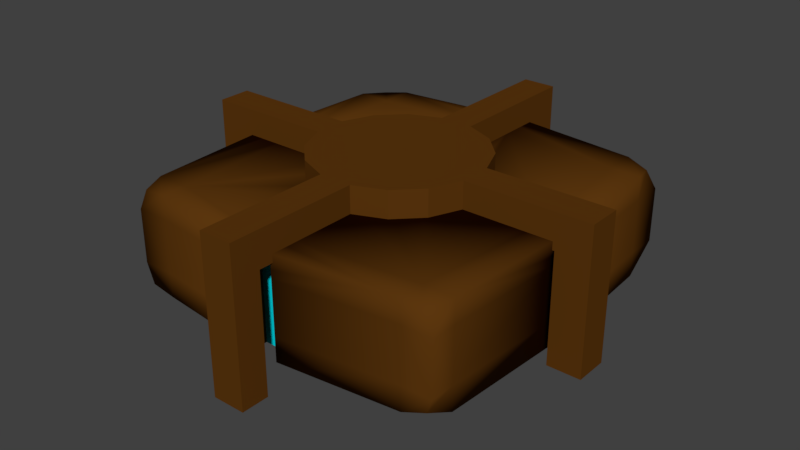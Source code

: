 # Source: PuzzlePlatform.blend  (saved by Blender 2.77.0; exported with 4.5.12 LTS)
import bpy
from mathutils import Matrix  # noqa: F401  (used for matrix-valued properties, if any)

bpy.ops.wm.read_factory_settings(use_empty=True)
scene = bpy.context.scene
scene.name = 'Scene'

# ---- collections
col_collection_1 = bpy.data.collections.new('Collection 1'); scene.collection.children.link(col_collection_1)

# ---- materials (node trees are filled in below, after node groups)
mat_platform_main = bpy.data.materials.new('Platform main')
mat_platform_main.alpha_threshold = 0.0
mat_platform_main.use_transparent_shadow = False
mat_platform_main.diffuse_color = (0.1065, 0.03763, 0.004642, 1.0)
mat_platform_main.roughness = 0.5
mat_platform_main.specular_intensity = 0.0
mat_platform_main.line_color = (0.0, 0.0, 0.0, 1.0)
mat_platform_detail = bpy.data.materials.new('Platform detail')
mat_platform_detail.alpha_threshold = 0.0
mat_platform_detail.use_transparent_shadow = False
mat_platform_detail.diffuse_color = (0.0, 0.7028, 0.8, 1.0)
mat_platform_detail.roughness = 0.5
mat_platform_detail.specular_intensity = 0.6863

# ---- material node trees

# ---- world
world_world = bpy.data.worlds.new('World'); scene.world = world_world
world_world.color = (0.05088, 0.05088, 0.05088)
world_world.use_sun_shadow = False
world_world.sun_shadow_jitter_overblur = 0.0
world_world.cycles.sampling_method = 'MANUAL'

# ---- meshes
me_cube_001 = bpy.data.meshes.new('Cube.001')
me_cube_001.from_pydata([(-0.09863, 0.4537, 0.2477), (-0.09863, 0.4537, 0.4477), (0.09256, 0.4537, 0.2477), (0.09256, 0.4537, 0.4477), (0.2692, 0.3805, 0.2477), (0.2692, 0.3805, 0.4477), (0.4044, 0.2454, 0.2477), (0.4044, 0.2454, 0.4477), (0.4776, 0.06872, 0.2477), (0.4776, 0.06872, 0.4477), (0.4776, -0.1225, 0.2477), (0.4776, -0.1225, 0.4477), (0.4044, -0.2991, 0.2477), (0.4044, -0.2991, 0.4477), (0.2692, -0.4343, 0.2477), (0.2692, -0.4343, 0.4477), (0.09256, -0.5075, 0.2477), (0.09256, -0.5075, 0.4477), (-0.09863, -0.5075, 0.2477), (-0.09863, -0.5075, 0.4477), (-0.2753, -0.4343, 0.2477), (-0.2753, -0.4343, 0.4477), (-0.4105, -0.2991, 0.2477), (-0.4105, -0.2991, 0.4477), (-0.4836, -0.1225, 0.2477), (-0.4836, -0.1225, 0.4477), (-0.4836, 0.06872, 0.2477), (-0.4836, 0.06872, 0.4477), (-0.4105, 0.2454, 0.2477), (-0.4105, 0.2454, 0.4477), (-0.2753, 0.3805, 0.2477), (-0.2753, 0.3805, 0.4477), (-1.073, -0.1225, 0.4477), (-1.073, -0.1225, 0.2477), (-1.073, 0.06872, 0.2477), (-1.073, 0.06872, 0.4477), (-1.228, -0.1225, 0.4477), (-1.228, -0.1225, 0.2477), (-1.228, 0.06872, 0.2477), (-1.228, 0.06872, 0.4477), (-1.073, -0.1225, -0.4029), (-1.073, 0.06872, -0.4029), (-1.228, -0.1225, -0.4029), (-1.228, 0.06872, -0.4029), (0.09256, -1.111, 0.4477), (0.09256, -1.111, 0.2477), (-0.09863, -1.111, 0.2477), (-0.09863, -1.111, 0.4477), (0.09256, -1.274, 0.4477), (0.09256, -1.274, 0.2477), (-0.09863, -1.274, 0.2477), (-0.09863, -1.274, 0.4477), (0.09256, -1.111, -0.4429), (-0.09863, -1.111, -0.4429), (0.09256, -1.274, -0.4429), (-0.09863, -1.274, -0.4429), (-0.09863, 1.112, 0.2477), (0.09256, 1.112, 0.2477), (0.09256, 1.112, 0.4477), (-0.09863, 1.112, 0.4477), (-0.09863, 1.26, 0.2477), (0.09256, 1.26, 0.2477), (0.09256, 1.26, 0.4477), (-0.09863, 1.26, 0.4477), (-0.09863, 1.112, -0.4062), (0.09256, 1.112, -0.4062), (-0.09863, 1.26, -0.4062), (0.09256, 1.26, -0.4062), (1.006, 0.06872, 0.4477), (1.006, 0.06872, 0.2477), (1.006, -0.1225, 0.2477), (1.006, -0.1225, 0.4477), (1.2, 0.06872, 0.4477), (1.2, 0.06872, 0.2477), (1.2, -0.1225, 0.2477), (1.2, -0.1225, 0.4477), (1.006, 0.06872, -0.3825), (1.006, -0.1225, -0.3825), (1.2, 0.06872, -0.3825), (1.2, -0.1225, -0.3825)], [], [(3, 2, 57, 58), (2, 3, 5, 4), (4, 5, 7, 6), (6, 7, 9, 8), (9, 11, 71, 68), (10, 11, 13, 12), (12, 13, 15, 14), (14, 15, 17, 16), (19, 18, 46, 47), (18, 19, 21, 20), (20, 21, 23, 22), (22, 23, 25, 24), (25, 27, 35, 32), (26, 27, 29, 28), (3, 1, 31, 29, 27, 25, 23, 21, 19, 17, 15, 13, 11, 9, 7, 5), (28, 29, 31, 30), (30, 31, 1, 0), (0, 2, 4, 6, 8, 10, 12, 14, 16, 18, 20, 22, 24, 26, 28, 30), (35, 34, 38, 39), (24, 25, 32, 33), (27, 26, 34, 35), (26, 24, 33, 34), (37, 36, 39, 38), (33, 37, 42, 40), (32, 35, 39, 36), (33, 32, 36, 37), (41, 40, 42, 43), (34, 33, 40, 41), (38, 34, 41, 43), (37, 38, 43, 42), (47, 46, 50, 51), (18, 16, 45, 46), (17, 19, 47, 44), (16, 17, 44, 45), (49, 48, 51, 50), (45, 49, 54, 52), (44, 47, 51, 48), (45, 44, 48, 49), (53, 52, 54, 55), (46, 45, 52, 53), (50, 46, 53, 55), (49, 50, 55, 54), (59, 58, 62, 63), (1, 3, 58, 59), (0, 1, 59, 56), (2, 0, 56, 57), (60, 63, 62, 61), (56, 59, 63, 60), (60, 61, 67, 66), (58, 57, 61, 62), (65, 64, 66, 67), (61, 57, 65, 67), (57, 56, 64, 65), (56, 60, 66, 64), (68, 71, 75, 72), (8, 9, 68, 69), (11, 10, 70, 71), (10, 8, 69, 70), (73, 72, 75, 74), (69, 68, 72, 73), (71, 70, 74, 75), (74, 70, 77, 79), (77, 76, 78, 79), (73, 74, 79, 78), (69, 73, 78, 76), (70, 69, 76, 77)])
me_cube_001.materials.append(mat_platform_main)
me_cube_001.use_remesh_preserve_volume = False
me_cube_001.use_remesh_preserve_attributes = False
me_cube_001.use_mirror_vertex_groups = False
me_cube_001.update()
me_cube = bpy.data.meshes.new('Cube')
me_cube.from_pydata([(-0.764, -0.5941, 0.8076), (-0.764, -0.5941, 0.9544), (-0.9357, -0.5863, 0.9355), (-0.9544, -0.5941, 0.8076), (0.007366, -0.5941, 0.8794), (0.007366, -0.5941, 0.9383), (-0.08327, -0.5941, 0.9383), (-0.08327, -0.5941, 1.029), (-0.9544, -0.4514, 0.9544), (-0.8005, -0.5941, 0.01956), (-0.9951, -0.5941, 0.1034), (-0.9061, -0.5941, 0.1034), (-0.9061, -0.5941, 0.01956), (-0.9544, -0.4514, 0.8076), (0.007566, -0.5941, 0.02072), (0.7788, -0.5941, 0.8076), (0.7788, -0.5941, 0.9544), (0.07815, -0.5941, 1.032), (0.07815, -0.5941, 0.9383), (-0.08327, -0.4514, 1.029), (-0.764, -0.4514, 0.9544), (-0.764, -0.5941, -0.7685), (-0.9061, -0.5941, -0.05802), (-0.9955, -0.5941, -0.05802), (-0.9544, -0.5941, -0.7685), (-0.9951, -0.4514, 0.1034), (0.007366, -0.5941, -0.8379), (0.8156, -0.5941, 0.01956), (0.9544, -0.5941, 0.8076), (0.7788, -0.4514, 0.9544), (0.07815, -0.4514, 1.032), (-0.08327, -0.1408, 1.029), (-0.764, -0.1408, 0.9544), (-0.9544, -0.1408, 0.9544), (-0.9544, -0.1408, 0.8076), (-0.764, -0.5941, -0.9544), (-0.9955, -0.4514, -0.05802), (-0.9544, -0.4514, -0.7685), (-0.9951, -0.1408, 0.1034), (0.007366, -0.5941, -0.9387), (-0.08327, -0.5941, -1.03), (-0.08327, -0.5941, -0.9387), (0.7788, -0.5941, -0.7685), (0.9949, -0.5941, 0.1034), (0.8489, -0.5941, 0.01956), (0.8489, -0.5941, 0.1034), (0.9052, -0.556, 0.9278), (0.7788, -0.1408, 0.9544), (0.07815, -0.1408, 1.032), (-0.08327, -0.005931, 1.029), (-0.764, -0.005931, 0.9544), (-0.08327, -0.09089, 1.029), (-0.9422, -0.04096, 0.9148), (-0.9544, -0.005931, 0.8076), (-0.9335, -0.5759, -0.9247), (-0.9955, -0.1408, -0.05802), (-0.9544, -0.1408, -0.7685), (-0.9544, -0.4514, -0.9544), (-0.9951, -0.005931, 0.1034), (-0.9951, -0.09089, 0.1034), (0.7788, -0.5941, -0.9544), (0.07814, -0.5941, -0.9387), (0.07814, -0.5941, -1.033), (-0.764, -0.4514, -0.9544), (-0.08327, -0.4514, -1.03), (0.9544, -0.5941, -0.7685), (0.9952, -0.5941, -0.05802), (0.8489, -0.5941, -0.05802), (0.9949, -0.4514, 0.1034), (0.9544, -0.4514, 0.8076), (0.9544, -0.4514, 0.9544), (0.9544, -0.1408, 0.9544), (0.7788, -0.005931, 0.9544), (0.07815, -0.005931, 1.032), (0.07815, -0.09089, 1.032), (-0.08327, -0.005931, 0.871), (-0.764, -0.005931, 0.8076), (-0.08327, -0.005931, 0.9383), (-0.9955, -0.005931, -0.05802), (-0.9544, -0.005931, -0.7685), (-0.9955, -0.09089, -0.05802), (-0.9544, -0.1408, -0.9544), (-0.7966, -0.005931, 0.1034), (-0.9061, -0.005931, 0.1034), (0.07814, -0.4514, -1.033), (0.7788, -0.4514, -0.9544), (0.9069, -0.5747, -0.9304), (-0.764, -0.1408, -0.9544), (-0.08327, -0.1408, -1.03), (0.9544, -0.4514, -0.7685), (0.9952, -0.4514, -0.05802), (0.9949, -0.1408, 0.1034), (0.9544, -0.1408, 0.8076), (0.7788, -0.005931, 0.8076), (0.07815, -0.005931, 0.8728), (0.07815, -0.005931, 0.9383), (-0.08327, -0.005931, 0.4284), (-0.2324, -0.005931, 0.3667), (-0.3465, -0.005931, 0.2525), (-0.4083, -0.005931, 0.1034), (-0.764, -0.005931, -0.7685), (-0.9061, -0.005931, -0.05802), (-0.7969, -0.005931, -0.05802), (-0.9139, -0.0356, -0.935), (0.07814, -0.1408, -1.033), (0.7788, -0.1408, -0.9544), (0.9544, -0.4514, -0.9544), (-0.764, -0.005931, -0.9544), (-0.08327, -0.005931, -1.03), (-0.08327, -0.09089, -1.03), (0.9544, -0.1408, -0.7685), (0.9952, -0.1408, -0.05802), (0.9949, -0.005931, 0.1034), (0.9544, -0.005931, 0.8076), (0.9949, -0.09089, 0.1034), (0.8837, -0.02989, 0.9475), (0.8117, -0.005931, 0.1034), (0.4032, -0.005931, 0.1034), (0.3414, -0.005931, 0.2525), (0.2273, -0.005931, 0.3667), (0.07814, -0.005931, 0.4284), (-0.08327, -0.005931, -0.8298), (-0.4083, -0.005931, -0.05802), (-0.3465, -0.005931, -0.2071), (-0.2324, -0.005931, -0.3213), (-0.08327, -0.005931, -0.383), (0.7788, -0.005931, -0.9544), (0.07814, -0.09089, -1.033), (0.07814, -0.005931, -1.033), (0.9544, -0.1408, -0.9544), (-0.08327, -0.005931, -0.9387), (0.9544, -0.005931, -0.7685), (0.9952, -0.005931, -0.05802), (0.9952, -0.09089, -0.05802), (0.8489, -0.005931, 0.1034), (0.07814, -0.005931, -0.9387), (0.07814, -0.005931, -0.8316), (0.7788, -0.005931, -0.7685), (0.91, -0.03326, -0.9184), (0.812, -0.005931, -0.05802), (0.8489, -0.005931, -0.05802), (0.07814, -0.005931, -0.383), (0.2273, -0.005931, -0.3213), (0.3414, -0.005931, -0.2071), (0.4032, -0.005931, -0.05802), (0.07814, -0.09089, -0.9387), (0.07814, -0.09089, -0.383), (0.2273, -0.09089, -0.3213), (-0.08327, -0.09089, -0.9387), (-0.08327, -0.09089, -0.383), (0.3414, -0.09089, -0.2071), (-0.2324, -0.09089, -0.3213), (-0.3465, -0.09089, -0.2071), (-0.4083, -0.09089, -0.05802), (-0.4083, -0.09089, 0.1034), (-0.3465, -0.09089, 0.2525), (-0.2324, -0.09089, 0.3667), (-0.08327, -0.09089, 0.4284), (0.07814, -0.09089, 0.4284), (0.2273, -0.09089, 0.3667), (0.3414, -0.09089, 0.2525), (0.4032, -0.09089, 0.1034), (0.4032, -0.09089, -0.05802), (0.8489, -0.09089, 0.1034), (0.8489, -0.09089, -0.05802), (-0.08327, -0.09089, 0.9383), (0.07815, -0.09089, 0.9383), (-0.9061, -0.09089, -0.05802), (-0.9061, -0.09089, 0.1034)], [], [(1, 2, 3, 0), (4, 5, 6, 7, 1, 0), (2, 1, 20, 8), (9, 0, 3, 10, 11, 12), (14, 4, 0, 9), (15, 16, 17, 18, 5, 4), (19, 20, 1, 7), (8, 13, 3, 2), (21, 9, 12, 22, 23, 24), (10, 3, 13, 25), (26, 14, 9, 21), (27, 15, 4, 14), (17, 16, 29, 30), (31, 32, 20, 19), (20, 32, 33, 8), (8, 33, 34, 13), (21, 24, 54, 35), (36, 37, 24, 23), (25, 13, 34, 38), (39, 26, 21, 35, 40, 41), (42, 27, 14, 26), (43, 28, 15, 27, 44, 45), (46, 16, 15, 28), (16, 46, 70, 29), (30, 29, 47, 48), (49, 50, 32, 31, 51), (33, 32, 50, 52), (34, 33, 52, 53), (55, 56, 37, 36), (37, 57, 54, 24), (34, 53, 58, 59, 38), (60, 42, 26, 39, 61, 62), (40, 35, 63, 64), (65, 66, 67, 44, 27, 42), (68, 69, 28, 43), (46, 28, 69, 70), (70, 71, 47, 29), (47, 72, 73, 74, 48), (75, 76, 50, 49, 77), (78, 79, 56, 55, 80), (37, 56, 81, 57), (58, 53, 76, 82, 83), (84, 85, 60, 62), (60, 86, 65, 42), (64, 63, 87, 88), (66, 65, 89, 90), (91, 92, 69, 68), (69, 92, 71, 70), (93, 94, 95, 73, 72), (82, 76, 75, 96, 97, 98, 99), (50, 76, 53, 52), (57, 63, 35, 54), (100, 79, 78, 101, 102), (81, 56, 79, 103), (87, 63, 57, 81), (104, 105, 85, 84), (86, 60, 85, 106), (88, 87, 107, 108, 109), (65, 86, 106, 89), (90, 89, 110, 111), (112, 113, 92, 91, 114), (115, 72, 47, 71), (94, 93, 116, 117, 118, 119, 120), (121, 100, 102, 122, 123, 124, 125), (100, 107, 103, 79), (103, 107, 87, 81), (126, 105, 104, 127, 128), (129, 106, 85, 105), (108, 107, 100, 121, 130), (106, 129, 110, 89), (110, 131, 132, 133, 111), (116, 93, 113, 112, 134), (113, 115, 71, 92), (115, 113, 93, 72), (126, 128, 135, 136, 137), (126, 138, 129, 105), (131, 137, 139, 140, 132), (137, 136, 141, 142, 143, 144, 139), (138, 131, 110, 129), (131, 138, 126, 137), (141, 136, 135, 145, 146), (142, 141, 146, 147), (146, 145, 148, 149), (135, 128, 127, 145), (143, 142, 147, 150), (149, 151, 152, 153, 154, 155, 156, 157, 158, 159, 160, 161, 162, 150, 147, 146), (149, 148, 130, 121, 125), (145, 61, 39, 41, 148), (127, 104, 84, 62, 61, 145), (144, 143, 150, 162), (125, 124, 151, 149), (161, 163, 164, 162), (118, 117, 161, 160), (119, 118, 160, 159), (120, 119, 159, 158), (157, 165, 166, 158), (97, 96, 157, 156), (98, 97, 156, 155), (99, 98, 155, 154), (153, 167, 168, 154), (123, 122, 153, 152), (124, 123, 152, 151), (148, 109, 108, 130), (148, 41, 40, 64, 88, 109), (162, 164, 140, 139, 144), (117, 116, 134, 163, 161), (163, 45, 44, 67, 164), (158, 166, 95, 94, 120), (96, 75, 77, 165, 157), (165, 6, 5, 18, 166), (154, 168, 83, 82, 99), (122, 102, 101, 167, 153), (167, 22, 12, 11, 168), (164, 133, 132, 140), (134, 112, 114, 163), (114, 91, 68, 43, 45, 163), (164, 67, 66, 90, 111, 133), (166, 74, 73, 95), (77, 49, 51, 165), (51, 31, 19, 7, 6, 165), (166, 18, 17, 30, 48, 74), (168, 59, 58, 83), (101, 78, 80, 167), (80, 55, 36, 23, 22, 167), (168, 11, 10, 25, 38, 59)])
me_cube.polygons.foreach_set('use_smooth', [1, 1, 1, 1, 1, 1, 1, 1, 1, 1, 1, 1, 1, 1, 1, 1, 1, 1, 1, 1, 1, 1, 1, 1, 1, 1, 1, 1, 1, 1, 1, 1, 1, 1, 1, 1, 1, 1, 1, 1, 1, 1, 1, 1, 1, 1, 1, 1, 1, 1, 1, 1, 1, 1, 1, 1, 1, 1, 1, 1, 1, 1, 1, 1, 1, 1, 1, 1, 1, 1, 1, 1, 1, 1, 1, 1, 1, 1, 1, 1, 0, 0, 0, 0, 0, 0, 0, 0, 0, 0, 0, 0, 0, 0, 0, 0, 0, 0, 0, 0, 0, 0, 0, 0, 0, 0, 0, 0, 0, 0, 0, 0, 0, 0, 0, 0, 0, 0, 0, 0, 0, 0, 0, 0, 0])
me_cube.polygons.foreach_set('material_index', [0, 0, 0, 0, 0, 0, 0, 0, 0, 0, 0, 0, 0, 0, 0, 0, 0, 0, 0, 0, 0, 0, 0, 0, 0, 0, 0, 0, 0, 0, 0, 0, 0, 0, 0, 0, 0, 0, 0, 0, 0, 0, 0, 0, 0, 0, 0, 0, 0, 0, 0, 0, 0, 0, 0, 0, 0, 0, 0, 0, 0, 0, 0, 0, 0, 0, 0, 0, 0, 0, 0, 0, 0, 0, 0, 0, 0, 0, 0, 0, 0, 0, 1, 0, 0, 1, 0, 1, 0, 0, 0, 1, 0, 0, 0, 1, 0, 0, 0, 1, 0, 0, 0, 0, 0, 0, 1, 0, 0, 1, 0, 0, 1, 0, 0, 0, 0, 0, 0, 0, 0, 0, 0, 0, 0])
me_cube.materials.append(mat_platform_main)
me_cube.materials.append(mat_platform_detail)
me_cube.use_remesh_preserve_volume = False
me_cube.use_remesh_preserve_attributes = False
me_cube.use_mirror_vertex_groups = False
me_cube.update()

# ---- objects
ob_cube_001 = bpy.data.objects.new('Cube.001', me_cube_001)
ob_puzzleplatform = bpy.data.objects.new('PuzzlePlatform', me_cube)

# ---- transforms, parenting, visibility, modifiers, constraints
ob_cube_001.location = (0.0, 0.0, 0.0)
ob_cube_001.lock_rotations_4d = False
ob_cube_001.empty_display_type = 'ARROWS'
ob_cube_001.hide_viewport = True
ob_cube_001.lineart.crease_threshold = 0.0
ob_puzzleplatform.location = (0.0, 0.0, 0.3)
ob_puzzleplatform.rotation_euler = (1.571, -0.0, 0.0)
ob_puzzleplatform.lock_rotations_4d = False
ob_puzzleplatform.empty_display_type = 'ARROWS'
ob_puzzleplatform.lineart.crease_threshold = 0.0

# ---- collection membership
col_collection_1.objects.link(ob_cube_001)
col_collection_1.objects.link(ob_puzzleplatform)

# ---- scene / render settings (as saved in the file)
scene.frame_start = 1; scene.frame_end = 250; scene.frame_set(1)
scene.render.engine = 'BLENDER_EEVEE_NEXT'
scene.render.resolution_percentage = 50
scene.render.dither_intensity = 0.0
scene.cycles.use_denoising = False
scene.cycles.samples = 128
scene.cycles.sampling_pattern = 'TABULATED_SOBOL'
scene.cycles.light_sampling_threshold = 0.0
scene.cycles.use_adaptive_sampling = False
scene.cycles.use_light_tree = False
scene.cycles.blur_glossy = 0.0
scene.cycles.sample_clamp_indirect = 0.0
scene.view_settings.view_transform = 'Standard'
bpy.context.view_layer.update()

# ---- added for rendering (the .blend has no active camera and no usable light): camera, sun
cam_auto = bpy.data.cameras.new('AutoCamera')
cam_auto.lens = 50.0
cam_auto.sensor_width = 36.0
cam_auto.clip_end = 1000.0
ob_auto_camera = bpy.data.objects.new('AutoCamera', cam_auto)
scene.collection.objects.link(ob_auto_camera)
ob_auto_camera.location = (3.33585, -4.02652, 2.68232)
ob_auto_camera.rotation_euler = (1.09748, -7.21219e-08, 0.694738)
scene.camera = ob_auto_camera
light_auto_sun = bpy.data.lights.new('AutoSun', 'SUN')
light_auto_sun.energy = 3.0
light_auto_sun.angle = 0.0523599
ob_auto_sun = bpy.data.objects.new('AutoSun', light_auto_sun)
scene.collection.objects.link(ob_auto_sun)
ob_auto_sun.rotation_euler = (0.872665, 0.174533, 0.523599)
bpy.context.view_layer.update()
